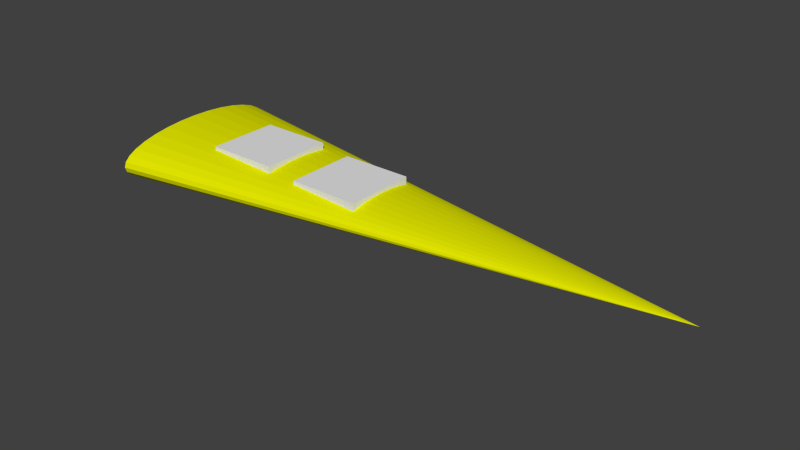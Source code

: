 # Source: lejaune.blend  (saved by Blender 2.75.0; exported with 4.5.12 LTS)
import bpy
from mathutils import Matrix  # noqa: F401  (used for matrix-valued properties, if any)

bpy.ops.wm.read_factory_settings(use_empty=True)
scene = bpy.context.scene
scene.name = 'Scene'

# ---- collections
col_collection_1 = bpy.data.collections.new('Collection 1'); scene.collection.children.link(col_collection_1)

# ---- materials (node trees are filled in below, after node groups)
mat_material_001 = bpy.data.materials.new('Material.001')
mat_material_001.alpha_threshold = 0.0
mat_material_001.use_transparent_shadow = False
mat_material_001.diffuse_color = (0.7733, 0.8, 0.0, 1.0)
mat_material_001.specular_color = (1.0, 0.8775, 0.1183)
mat_material_001.roughness = 0.5
mat_material_004 = bpy.data.materials.new('Material.004')
mat_material_004.alpha_threshold = 0.0
mat_material_004.use_transparent_shadow = False
mat_material_004.roughness = 0.5
mat_material_002 = bpy.data.materials.new('Material.002')
mat_material_002.alpha_threshold = 0.0
mat_material_002.use_transparent_shadow = False
mat_material_002.diffuse_color = (0.0, 0.0, 0.0, 1.0)
mat_material_002.roughness = 0.5
mat_material_003 = bpy.data.materials.new('Material.003')
mat_material_003.alpha_threshold = 0.0
mat_material_003.use_transparent_shadow = False
mat_material_003.roughness = 0.5

# ---- material node trees

# ---- world
world_world = bpy.data.worlds.new('World'); scene.world = world_world
world_world.color = (0.05088, 0.05088, 0.05088)
world_world.use_sun_shadow = False
world_world.sun_shadow_jitter_overblur = 0.0
world_world.cycles.sampling_method = 'MANUAL'
world_world.cycles.sample_map_resolution = 256

# ---- meshes
me_cone = bpy.data.meshes.new('Cone')
me_cone.from_pydata([(-0.5634, 6.136e-06, 0.05386), (-0.5634, -0.03602, 0.05283), (-0.5634, -0.07067, 0.04976), (-0.5634, -0.1026, 0.04479), (-0.5634, -0.1306, 0.03809), (-0.5634, -0.1536, 0.02993), (-0.5634, -0.1706, 0.02061), (-0.5634, -0.1811, 0.01051), (-0.5634, -0.1847, 2.869e-08), (0.5634, -6.136e-06, -2.463e-08), (-0.5634, -0.1811, -0.01051), (-0.5634, -0.1706, -0.02061), (-0.5634, -0.1536, -0.02993), (-0.5634, -0.1306, -0.03809), (-0.5634, -0.1026, -0.04479), (-0.5634, -0.07067, -0.04976), (-0.5634, -0.03602, -0.05283), (-0.5634, 6.196e-06, -0.05386), (-0.5634, 0.03604, -0.05283), (-0.5634, 0.07068, -0.04976), (-0.5634, 0.1026, -0.04479), (-0.5634, 0.1306, -0.03809), (-0.5634, 0.1536, -0.02993), (-0.5634, 0.1706, -0.02061), (-0.5634, 0.1811, -0.01051), (-0.5634, 0.1847, 7.664e-08), (-0.5634, 0.1811, 0.01051), (-0.5634, 0.1706, 0.02061), (-0.5634, 0.1536, 0.02993), (-0.5634, 0.1306, 0.03809), (-0.5634, 0.1026, 0.04479), (-0.5634, 0.07068, 0.04976), (-0.5634, 0.03604, 0.05283)], [], [(31, 9, 32), (0, 9, 1), (30, 9, 31), (29, 9, 30), (28, 9, 29), (27, 9, 28), (26, 9, 27), (25, 9, 26), (24, 9, 25), (23, 9, 24), (22, 9, 23), (21, 9, 22), (20, 9, 21), (19, 9, 20), (18, 9, 19), (17, 9, 18), (16, 9, 17), (15, 9, 16), (14, 9, 15), (13, 9, 14), (12, 9, 13), (11, 9, 12), (10, 9, 11), (8, 9, 10), (7, 9, 8), (6, 9, 7), (5, 9, 6), (4, 9, 5), (3, 9, 4), (2, 9, 3), (32, 9, 0), (1, 9, 2), (0, 1, 2, 3, 4, 5, 6, 7, 8, 10, 11, 12, 13, 14, 15, 16, 17, 18, 19, 20, 21, 22, 23, 24, 25, 26, 27, 28, 29, 30, 31, 32)])
me_cone.materials.append(mat_material_001)
me_cone.use_remesh_preserve_volume = False
me_cone.use_remesh_preserve_attributes = False
me_cone.use_mirror_vertex_groups = False
me_cone.update()
me_cube_003 = bpy.data.meshes.new('Cube.003')
me_cube_003.from_pydata([(-0.1295, -0.03564, 0.0009259), (-0.1993, -0.03564, 0.0009259), (-0.1993, 0.03416, 0.0009259), (-0.1295, 0.03416, 0.0009259), (-0.1295, -0.03564, 0.0228), (-0.1993, -0.03564, 0.0228), (-0.1993, 0.03416, 0.0228), (-0.1295, 0.03416, 0.0228)], [], [(4, 5, 1, 0), (5, 6, 2, 1), (6, 7, 3, 2), (7, 4, 0, 3), (0, 1, 2, 3), (7, 6, 5, 4)])
me_cube_003.materials.append(mat_material_004)
me_cube_003.use_remesh_preserve_volume = False
me_cube_003.use_remesh_preserve_attributes = False
me_cube_003.use_mirror_vertex_groups = False
me_cube_003.update()
me_cylinder = bpy.data.meshes.new('Cylinder')
me_cylinder.from_pydata([(-0.266, -0.0002718, -0.02304), (-0.2855, -0.0002716, -0.02524), (-0.266, -0.002189, -0.02322), (-0.2855, -0.002189, -0.02543), (-0.2659, -0.004032, -0.02378), (-0.2854, -0.004032, -0.02598), (-0.2658, -0.005731, -0.02468), (-0.2853, -0.005731, -0.02689), (-0.2657, -0.00722, -0.0259), (-0.2852, -0.00722, -0.0281), (-0.2655, -0.008443, -0.02738), (-0.285, -0.008442, -0.02958), (-0.2653, -0.009351, -0.02907), (-0.2848, -0.00935, -0.03127), (-0.2651, -0.00991, -0.0309), (-0.2846, -0.00991, -0.0331), (-0.2649, -0.0101, -0.0328), (-0.2844, -0.0101, -0.035), (-0.2647, -0.00991, -0.03471), (-0.2842, -0.00991, -0.03691), (-0.2645, -0.009351, -0.03654), (-0.284, -0.00935, -0.03874), (-0.2643, -0.008443, -0.03823), (-0.2838, -0.008442, -0.04043), (-0.2641, -0.00722, -0.03971), (-0.2836, -0.00722, -0.04191), (-0.264, -0.005731, -0.04092), (-0.2835, -0.005731, -0.04312), (-0.2639, -0.004032, -0.04182), (-0.2834, -0.004032, -0.04403), (-0.2638, -0.002189, -0.04238), (-0.2833, -0.002189, -0.04458), (-0.2638, -0.0002719, -0.04257), (-0.2833, -0.0002717, -0.04477), (-0.2638, 0.001645, -0.04238), (-0.2833, 0.001645, -0.04458), (-0.2639, 0.003489, -0.04182), (-0.2834, 0.003489, -0.04403), (-0.264, 0.005188, -0.04092), (-0.2835, 0.005188, -0.04312), (-0.2641, 0.006677, -0.03971), (-0.2836, 0.006677, -0.04191), (-0.2643, 0.007899, -0.03823), (-0.2838, 0.007899, -0.04043), (-0.2645, 0.008807, -0.03654), (-0.284, 0.008807, -0.03874), (-0.2647, 0.009366, -0.03471), (-0.2842, 0.009366, -0.03691), (-0.2649, 0.009555, -0.0328), (-0.2844, 0.009555, -0.035), (-0.2651, 0.009366, -0.0309), (-0.2846, 0.009366, -0.0331), (-0.2653, 0.008807, -0.02907), (-0.2848, 0.008807, -0.03127), (-0.2655, 0.007899, -0.02738), (-0.285, 0.007899, -0.02958), (-0.2657, 0.006677, -0.0259), (-0.2852, 0.006677, -0.0281), (-0.2658, 0.005188, -0.02468), (-0.2853, 0.005188, -0.02689), (-0.2659, 0.003489, -0.02378), (-0.2854, 0.003489, -0.02598), (-0.266, 0.001645, -0.02322), (-0.2855, 0.001645, -0.02543)], [], [(0, 1, 3, 2), (2, 3, 5, 4), (4, 5, 7, 6), (6, 7, 9, 8), (8, 9, 11, 10), (10, 11, 13, 12), (12, 13, 15, 14), (14, 15, 17, 16), (16, 17, 19, 18), (18, 19, 21, 20), (20, 21, 23, 22), (22, 23, 25, 24), (24, 25, 27, 26), (26, 27, 29, 28), (28, 29, 31, 30), (30, 31, 33, 32), (32, 33, 35, 34), (34, 35, 37, 36), (36, 37, 39, 38), (38, 39, 41, 40), (40, 41, 43, 42), (42, 43, 45, 44), (44, 45, 47, 46), (46, 47, 49, 48), (48, 49, 51, 50), (50, 51, 53, 52), (52, 53, 55, 54), (54, 55, 57, 56), (56, 57, 59, 58), (58, 59, 61, 60), (3, 1, 63, 61, 59, 57, 55, 53, 51, 49, 47, 45, 43, 41, 39, 37, 35, 33, 31, 29, 27, 25, 23, 21, 19, 17, 15, 13, 11, 9, 7, 5), (62, 63, 1, 0), (60, 61, 63, 62), (0, 2, 4, 6, 8, 10, 12, 14, 16, 18, 20, 22, 24, 26, 28, 30, 32, 34, 36, 38, 40, 42, 44, 46, 48, 50, 52, 54, 56, 58, 60, 62)])
me_cylinder.materials.append(mat_material_002)
me_cylinder.use_remesh_preserve_volume = False
me_cylinder.use_remesh_preserve_attributes = False
me_cylinder.use_mirror_vertex_groups = False
me_cylinder.update()
me_cube_002 = bpy.data.meshes.new('Cube.002')
me_cube_002.from_pydata([(0.0251, -0.03545, -0.004269), (-0.0447, -0.03545, -0.004269), (-0.0447, 0.03435, -0.004269), (0.0251, 0.03435, -0.004269), (0.0251, -0.03545, 0.0176), (-0.0447, -0.03545, 0.0176), (-0.0447, 0.03435, 0.0176), (0.0251, 0.03435, 0.0176)], [], [(4, 5, 1, 0), (5, 6, 2, 1), (6, 7, 3, 2), (7, 4, 0, 3), (0, 1, 2, 3), (7, 6, 5, 4)])
me_cube_002.materials.append(mat_material_003)
me_cube_002.use_remesh_preserve_volume = False
me_cube_002.use_remesh_preserve_attributes = False
me_cube_002.use_mirror_vertex_groups = False
me_cube_002.update()

# ---- objects
ob_cone = bpy.data.objects.new('Cone', me_cone)
ob_cube_002 = bpy.data.objects.new('Cube.002', me_cube_003)
ob_cylinder = bpy.data.objects.new('Cylinder', me_cylinder)
ob_cube_001 = bpy.data.objects.new('Cube.001', me_cube_002)

# ---- transforms, parenting, visibility, modifiers, constraints
ob_cone.location = (0.0, 0.0, 0.0)
ob_cone.lineart.crease_threshold = 0.0
ob_cube_002.parent = ob_cone
ob_cube_002.location = (0.0, 0.0, 0.0)
ob_cube_002.scale = (2.099, 2.099, 2.099)
ob_cube_002.lineart.crease_threshold = 0.0
ob_cylinder.parent = ob_cone
ob_cylinder.location = (0.0, 0.0, 0.0)
ob_cylinder.scale = (2.099, 2.099, 2.099)
ob_cylinder.lineart.crease_threshold = 0.0
ob_cube_001.parent = ob_cone
ob_cube_001.location = (-0.1155, 0.0, 0.0)
ob_cube_001.scale = (2.099, 2.099, 2.099)
ob_cube_001.lineart.crease_threshold = 0.0

# ---- collection membership
col_collection_1.objects.link(ob_cone)
col_collection_1.objects.link(ob_cube_002)
col_collection_1.objects.link(ob_cylinder)
col_collection_1.objects.link(ob_cube_001)

# ---- scene / render settings (as saved in the file)
scene.frame_start = 1; scene.frame_end = 250; scene.frame_set(1)
scene.render.engine = 'BLENDER_EEVEE_NEXT'
scene.render.resolution_percentage = 50
scene.render.dither_intensity = 0.0
scene.cycles.use_denoising = False
scene.cycles.samples = 10
scene.cycles.sampling_pattern = 'TABULATED_SOBOL'
scene.cycles.light_sampling_threshold = 0.0
scene.cycles.use_adaptive_sampling = False
scene.cycles.use_light_tree = False
scene.cycles.blur_glossy = 0.0
scene.cycles.pixel_filter_type = 'GAUSSIAN'
scene.cycles.sample_clamp_indirect = 0.0
scene.view_settings.view_transform = 'Standard'
bpy.context.view_layer.update()

# ---- added for rendering (the .blend has no active camera and no usable light): camera, sun
cam_auto = bpy.data.cameras.new('AutoCamera')
cam_auto.lens = 50.0
cam_auto.sensor_width = 36.0
cam_auto.clip_end = 1000.0
ob_auto_camera = bpy.data.objects.new('AutoCamera', cam_auto)
scene.collection.objects.link(ob_auto_camera)
ob_auto_camera.location = (1.11895, -1.36422, 0.889444)
ob_auto_camera.rotation_euler = (1.09748, -7.21219e-08, 0.694738)
scene.camera = ob_auto_camera
light_auto_sun = bpy.data.lights.new('AutoSun', 'SUN')
light_auto_sun.energy = 3.0
light_auto_sun.angle = 0.0523599
ob_auto_sun = bpy.data.objects.new('AutoSun', light_auto_sun)
scene.collection.objects.link(ob_auto_sun)
ob_auto_sun.rotation_euler = (0.872665, 0.174533, 0.523599)
bpy.context.view_layer.update()

